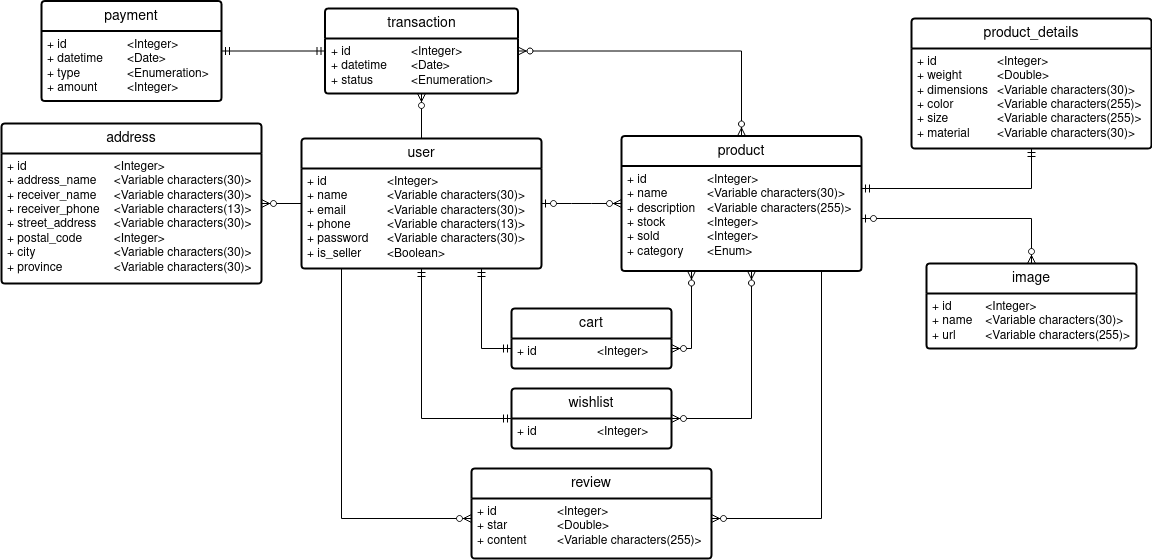

The diagram above was exported from draw.io. Its source (the exported page's mxGraphModel, read from the mxfile embedded in the PNG):
<mxGraphModel dx="900" dy="553" grid="1" gridSize="10" guides="1" tooltips="1" connect="1" arrows="1" fold="1" page="1" pageScale="1" pageWidth="1654" pageHeight="1169" background="#ffffff" math="0" shadow="0">
  <root>
    <mxCell id="0" />
    <mxCell id="1" parent="0" />
    <mxCell id="_NR1iHdTnhsiFUOq5tmg-2" value="user" style="swimlane;childLayout=stackLayout;horizontal=1;startSize=30;horizontalStack=0;rounded=1;fontSize=14;fontStyle=0;strokeWidth=2;resizeParent=0;resizeLast=1;shadow=0;dashed=0;align=center;arcSize=4;whiteSpace=wrap;html=1;" parent="1" vertex="1">
      <mxGeometry x="380" y="450" width="240" height="130" as="geometry" />
    </mxCell>
    <mxCell id="_NR1iHdTnhsiFUOq5tmg-3" value="&lt;div&gt;+ id&lt;span style=&quot;white-space: pre;&quot;&gt;&#09;&lt;/span&gt;&lt;span style=&quot;white-space: pre;&quot;&gt;&#09;&lt;/span&gt;&lt;span style=&quot;white-space: pre;&quot;&gt;&#09;&lt;/span&gt;&amp;lt;Integer&amp;gt;&lt;/div&gt;&lt;div&gt;+ name&lt;span style=&quot;white-space: pre;&quot;&gt;&lt;span style=&quot;white-space: pre;&quot;&gt;&#09;&lt;/span&gt;&#09;&lt;/span&gt;&amp;lt;Variable characters(30)&amp;gt;&lt;br&gt;&lt;/div&gt;&lt;div&gt;+ email&lt;span style=&quot;white-space: pre;&quot;&gt;&#09;&lt;/span&gt;&lt;span style=&quot;white-space: pre;&quot;&gt;&#09;&lt;/span&gt;&amp;lt;Variable characters(30)&amp;gt;&lt;br&gt;&lt;/div&gt;&lt;div&gt;+ phone&lt;span style=&quot;white-space: pre;&quot;&gt;&#09;&lt;/span&gt;&lt;span style=&quot;white-space: pre;&quot;&gt;&#09;&lt;/span&gt;&amp;lt;Variable characters(13)&amp;gt;&lt;br&gt;&lt;/div&gt;&lt;div&gt;+ password&lt;span style=&quot;white-space: pre;&quot;&gt;&#09;&lt;/span&gt;&amp;lt;Variable characters(30)&amp;gt;&lt;br&gt;&lt;/div&gt;&lt;div&gt;+ is_seller&lt;span style=&quot;white-space: pre;&quot;&gt;&#09;&lt;/span&gt;&amp;lt;Boolean&amp;gt;&lt;br&gt;&lt;/div&gt;" style="align=left;strokeColor=none;fillColor=none;spacingLeft=4;fontSize=12;verticalAlign=top;resizable=0;rotatable=0;part=1;html=1;" parent="_NR1iHdTnhsiFUOq5tmg-2" vertex="1">
      <mxGeometry y="30" width="240" height="100" as="geometry" />
    </mxCell>
    <mxCell id="_NR1iHdTnhsiFUOq5tmg-4" value="address" style="swimlane;childLayout=stackLayout;horizontal=1;startSize=30;horizontalStack=0;rounded=1;fontSize=14;fontStyle=0;strokeWidth=2;resizeParent=0;resizeLast=1;shadow=0;dashed=0;align=center;arcSize=4;whiteSpace=wrap;html=1;" parent="1" vertex="1">
      <mxGeometry x="80" y="435" width="260" height="160" as="geometry" />
    </mxCell>
    <mxCell id="_NR1iHdTnhsiFUOq5tmg-5" value="&lt;div&gt;+ id&lt;span style=&quot;white-space: pre;&quot;&gt;&#09;&lt;/span&gt;&lt;span style=&quot;white-space: pre;&quot;&gt;&#09;&lt;/span&gt;&lt;span style=&quot;white-space: pre;&quot;&gt;&#09;&lt;/span&gt;&lt;span style=&quot;white-space: pre;&quot;&gt;&#09;&lt;/span&gt;&amp;lt;Integer&amp;gt;&lt;/div&gt;&lt;div&gt;+ address_name&lt;span style=&quot;white-space: pre;&quot;&gt;&#09;&lt;/span&gt;&amp;lt;Variable characters(30)&amp;gt;&lt;br&gt;&lt;/div&gt;&lt;div&gt;+ receiver_name&lt;span style=&quot;white-space: pre;&quot;&gt;&#09;&lt;/span&gt;&amp;lt;Variable characters(30)&amp;gt;&lt;br&gt;&lt;/div&gt;&lt;div&gt;+ receiver_phone&lt;span style=&quot;white-space: pre;&quot;&gt;&#09;&lt;/span&gt;&amp;lt;Variable characters(13)&amp;gt;&lt;br&gt;&lt;/div&gt;&lt;div&gt;+ street_address&lt;span style=&quot;white-space: pre;&quot;&gt;&#09;&lt;/span&gt;&amp;lt;Variable characters(30)&amp;gt;&lt;br&gt;&lt;/div&gt;&lt;div&gt;+ postal_code&lt;span style=&quot;white-space: pre;&quot;&gt;&#09;&lt;/span&gt;&lt;span style=&quot;white-space: pre;&quot;&gt;&#09;&lt;/span&gt;&amp;lt;Integer&amp;gt;&lt;/div&gt;&lt;div&gt;+ city&lt;span style=&quot;white-space: pre;&quot;&gt;&#09;&lt;/span&gt;&lt;span style=&quot;white-space: pre;&quot;&gt;&#09;&lt;/span&gt;&lt;span style=&quot;white-space: pre;&quot;&gt;&#09;&lt;/span&gt;&amp;lt;Variable characters(30)&amp;gt;&lt;br&gt;&lt;/div&gt;&lt;div&gt;+ province&lt;span style=&quot;white-space: pre;&quot;&gt;&#09;&lt;/span&gt;&lt;span style=&quot;white-space: pre;&quot;&gt;&#09;&lt;/span&gt;&amp;lt;Variable characters(30)&amp;gt;&lt;br&gt;&lt;/div&gt;" style="align=left;strokeColor=none;fillColor=none;spacingLeft=4;fontSize=12;verticalAlign=top;resizable=0;rotatable=0;part=1;html=1;" parent="_NR1iHdTnhsiFUOq5tmg-4" vertex="1">
      <mxGeometry y="30" width="260" height="130" as="geometry" />
    </mxCell>
    <mxCell id="_NR1iHdTnhsiFUOq5tmg-6" value="" style="fontSize=12;html=1;endArrow=ERzeroToMany;endFill=1;rounded=0;" parent="1" source="_NR1iHdTnhsiFUOq5tmg-2" target="_NR1iHdTnhsiFUOq5tmg-4" edge="1">
      <mxGeometry width="100" height="100" relative="1" as="geometry">
        <mxPoint x="950" y="470" as="sourcePoint" />
        <mxPoint x="1050" y="370" as="targetPoint" />
      </mxGeometry>
    </mxCell>
    <mxCell id="_NR1iHdTnhsiFUOq5tmg-12" value="product" style="swimlane;childLayout=stackLayout;horizontal=1;startSize=30;horizontalStack=0;rounded=1;fontSize=14;fontStyle=0;strokeWidth=2;resizeParent=0;resizeLast=1;shadow=0;dashed=0;align=center;arcSize=4;whiteSpace=wrap;html=1;" parent="1" vertex="1">
      <mxGeometry x="700" y="447.5" width="240" height="135" as="geometry" />
    </mxCell>
    <mxCell id="_NR1iHdTnhsiFUOq5tmg-13" value="&lt;div&gt;+ id&lt;span style=&quot;white-space: pre;&quot;&gt;&#09;&lt;/span&gt;&lt;span style=&quot;white-space: pre;&quot;&gt;&#09;&lt;/span&gt;&lt;span style=&quot;white-space: pre;&quot;&gt;&#09;&lt;/span&gt;&amp;lt;Integer&amp;gt;&lt;/div&gt;&lt;div&gt;+ name&lt;span style=&quot;white-space: pre;&quot;&gt;&#09;&lt;/span&gt;&lt;span style=&quot;white-space: pre;&quot;&gt;&#09;&lt;/span&gt;&amp;lt;Variable characters(30)&amp;gt;&lt;br&gt;&lt;/div&gt;&lt;div&gt;+ description&lt;span style=&quot;white-space: pre;&quot;&gt;&#09;&lt;/span&gt;&amp;lt;Variable characters(255)&amp;gt;&lt;br&gt;&lt;/div&gt;&lt;div&gt;+ stock&lt;span style=&quot;white-space: pre;&quot;&gt;&#09;&lt;/span&gt;&lt;span style=&quot;white-space: pre;&quot;&gt;&#09;&lt;/span&gt;&amp;lt;Integer&amp;gt;&lt;/div&gt;&lt;div&gt;+ sold&lt;span style=&quot;white-space: pre;&quot;&gt;&#09;&lt;/span&gt;&lt;span style=&quot;white-space: pre;&quot;&gt;&#09;&lt;/span&gt;&amp;lt;Integer&amp;gt;&lt;/div&gt;&lt;div&gt;+ category&lt;span style=&quot;white-space: pre;&quot;&gt;&#09;&lt;/span&gt;&amp;lt;Enum&amp;gt;&lt;br&gt;&lt;/div&gt;" style="align=left;strokeColor=none;fillColor=none;spacingLeft=4;fontSize=12;verticalAlign=top;resizable=0;rotatable=0;part=1;html=1;" parent="_NR1iHdTnhsiFUOq5tmg-12" vertex="1">
      <mxGeometry y="30" width="240" height="105" as="geometry" />
    </mxCell>
    <mxCell id="_NR1iHdTnhsiFUOq5tmg-15" value="product_details" style="swimlane;childLayout=stackLayout;horizontal=1;startSize=30;horizontalStack=0;rounded=1;fontSize=14;fontStyle=0;strokeWidth=2;resizeParent=0;resizeLast=1;shadow=0;dashed=0;align=center;arcSize=4;whiteSpace=wrap;html=1;" parent="1" vertex="1">
      <mxGeometry x="990" y="330" width="240" height="130" as="geometry" />
    </mxCell>
    <mxCell id="_NR1iHdTnhsiFUOq5tmg-16" value="&lt;div&gt;+ id&lt;span style=&quot;white-space: pre;&quot;&gt;&#09;&lt;/span&gt;&lt;span style=&quot;white-space: pre;&quot;&gt;&#09;&lt;/span&gt;&lt;span style=&quot;white-space: pre;&quot;&gt;&#09;&lt;/span&gt;&amp;lt;Integer&amp;gt;&lt;/div&gt;&lt;div&gt;+ weight&lt;span style=&quot;white-space: pre;&quot;&gt;&#09;&lt;/span&gt;&lt;span style=&quot;white-space: pre;&quot;&gt;&#09;&lt;/span&gt;&amp;lt;Double&amp;gt;&lt;/div&gt;&lt;div&gt;+ dimensions&lt;span style=&quot;white-space: pre;&quot;&gt;&#09;&lt;/span&gt;&amp;lt;Variable characters(30)&amp;gt;&lt;br&gt;&lt;/div&gt;&lt;div&gt;+ color&lt;span style=&quot;white-space: pre;&quot;&gt;&#09;&lt;/span&gt;&lt;span style=&quot;white-space: pre;&quot;&gt;&#09;&lt;/span&gt;&amp;lt;Variable characters(255)&amp;gt;&lt;/div&gt;&lt;div&gt;+ size&lt;span style=&quot;white-space: pre;&quot;&gt;&#09;&lt;/span&gt;&lt;span style=&quot;white-space: pre;&quot;&gt;&#09;&lt;/span&gt;&amp;lt;Variable characters(255)&amp;gt;&lt;br&gt;&lt;/div&gt;&lt;div&gt;+ material&lt;span style=&quot;white-space: pre;&quot;&gt;&#09;&lt;/span&gt;&amp;lt;Variable characters(30)&amp;gt;&lt;br&gt;&lt;/div&gt;" style="align=left;strokeColor=none;fillColor=none;spacingLeft=4;fontSize=12;verticalAlign=top;resizable=0;rotatable=0;part=1;html=1;" parent="_NR1iHdTnhsiFUOq5tmg-15" vertex="1">
      <mxGeometry y="30" width="240" height="100" as="geometry" />
    </mxCell>
    <mxCell id="_NR1iHdTnhsiFUOq5tmg-17" value="" style="fontSize=12;html=1;endArrow=ERmandOne;startArrow=ERmandOne;rounded=0;edgeStyle=orthogonalEdgeStyle;" parent="1" source="_NR1iHdTnhsiFUOq5tmg-12" target="_NR1iHdTnhsiFUOq5tmg-15" edge="1">
      <mxGeometry width="100" height="100" relative="1" as="geometry">
        <mxPoint x="1032" y="570" as="sourcePoint" />
        <mxPoint x="1132" y="470" as="targetPoint" />
        <Array as="points">
          <mxPoint x="1110" y="500" />
        </Array>
      </mxGeometry>
    </mxCell>
    <mxCell id="_NR1iHdTnhsiFUOq5tmg-18" value="review" style="swimlane;childLayout=stackLayout;horizontal=1;startSize=30;horizontalStack=0;rounded=1;fontSize=14;fontStyle=0;strokeWidth=2;resizeParent=0;resizeLast=1;shadow=0;dashed=0;align=center;arcSize=4;whiteSpace=wrap;html=1;" parent="1" vertex="1">
      <mxGeometry x="550" y="780" width="240" height="90" as="geometry" />
    </mxCell>
    <mxCell id="_NR1iHdTnhsiFUOq5tmg-19" value="&lt;div&gt;+ id&lt;span style=&quot;white-space: pre;&quot;&gt;&#09;&lt;/span&gt;&lt;span style=&quot;white-space: pre;&quot;&gt;&#09;&lt;/span&gt;&lt;span style=&quot;white-space: pre;&quot;&gt;&#09;&lt;/span&gt;&amp;lt;Integer&amp;gt;&lt;/div&gt;&lt;div&gt;+ star&lt;span style=&quot;white-space: pre;&quot;&gt;&#09;&lt;/span&gt;&lt;span style=&quot;white-space: pre;&quot;&gt;&#09;&lt;/span&gt;&amp;lt;Double&amp;gt;&lt;/div&gt;&lt;div&gt;+ content&lt;span style=&quot;white-space: pre;&quot;&gt;&#09;&lt;/span&gt;&lt;span style=&quot;white-space: pre;&quot;&gt;&#09;&lt;/span&gt;&amp;lt;Variable characters(255)&amp;gt;&lt;br&gt;&lt;/div&gt;" style="align=left;strokeColor=none;fillColor=none;spacingLeft=4;fontSize=12;verticalAlign=top;resizable=0;rotatable=0;part=1;html=1;" parent="_NR1iHdTnhsiFUOq5tmg-18" vertex="1">
      <mxGeometry y="30" width="240" height="60" as="geometry" />
    </mxCell>
    <mxCell id="_NR1iHdTnhsiFUOq5tmg-20" value="" style="fontSize=12;html=1;endArrow=ERzeroToMany;endFill=1;rounded=0;edgeStyle=orthogonalEdgeStyle;" parent="1" source="_NR1iHdTnhsiFUOq5tmg-12" target="_NR1iHdTnhsiFUOq5tmg-18" edge="1">
      <mxGeometry width="100" height="100" relative="1" as="geometry">
        <mxPoint x="1032" y="570" as="sourcePoint" />
        <mxPoint x="1132" y="470" as="targetPoint" />
        <Array as="points">
          <mxPoint x="900" y="830" />
        </Array>
      </mxGeometry>
    </mxCell>
    <mxCell id="_NR1iHdTnhsiFUOq5tmg-21" value="" style="edgeStyle=orthogonalEdgeStyle;fontSize=12;html=1;endArrow=ERzeroToMany;endFill=1;rounded=0;" parent="1" source="_NR1iHdTnhsiFUOq5tmg-2" target="_NR1iHdTnhsiFUOq5tmg-18" edge="1">
      <mxGeometry width="100" height="100" relative="1" as="geometry">
        <mxPoint x="1090" y="590" as="sourcePoint" />
        <mxPoint x="1190" y="490" as="targetPoint" />
        <Array as="points">
          <mxPoint x="420" y="830" />
        </Array>
      </mxGeometry>
    </mxCell>
    <mxCell id="_NR1iHdTnhsiFUOq5tmg-22" value="image" style="swimlane;childLayout=stackLayout;horizontal=1;startSize=30;horizontalStack=0;rounded=1;fontSize=14;fontStyle=0;strokeWidth=2;resizeParent=0;resizeLast=1;shadow=0;dashed=0;align=center;arcSize=4;whiteSpace=wrap;html=1;" parent="1" vertex="1">
      <mxGeometry x="1005" y="575" width="210" height="85" as="geometry" />
    </mxCell>
    <mxCell id="_NR1iHdTnhsiFUOq5tmg-23" value="&lt;div&gt;+ id&lt;span style=&quot;white-space: pre;&quot;&gt;&#09;&lt;/span&gt;&lt;span style=&quot;white-space: pre;&quot;&gt;&#09;&lt;/span&gt;&amp;lt;Integer&amp;gt;&lt;/div&gt;&lt;div&gt;+ name&lt;span style=&quot;white-space: pre;&quot;&gt;&#09;&lt;/span&gt;&amp;lt;Variable characters(30)&amp;gt;&lt;br&gt;&lt;/div&gt;+ url&lt;span style=&quot;white-space: pre;&quot;&gt;&#09;&lt;/span&gt;&amp;lt;Variable characters(255)&amp;gt;" style="align=left;strokeColor=none;fillColor=none;spacingLeft=4;fontSize=12;verticalAlign=top;resizable=0;rotatable=0;part=1;html=1;" parent="_NR1iHdTnhsiFUOq5tmg-22" vertex="1">
      <mxGeometry y="30" width="210" height="55" as="geometry" />
    </mxCell>
    <mxCell id="_NR1iHdTnhsiFUOq5tmg-24" value="" style="fontSize=12;html=1;endArrow=ERzeroToMany;startArrow=ERzeroToOne;rounded=0;edgeStyle=orthogonalEdgeStyle;" parent="1" source="_NR1iHdTnhsiFUOq5tmg-12" target="_NR1iHdTnhsiFUOq5tmg-22" edge="1">
      <mxGeometry width="100" height="100" relative="1" as="geometry">
        <mxPoint x="1032" y="590" as="sourcePoint" />
        <mxPoint x="1132" y="490" as="targetPoint" />
        <Array as="points">
          <mxPoint x="1110" y="530" />
        </Array>
      </mxGeometry>
    </mxCell>
    <mxCell id="aNNC338zE6aNhobC1zXS-1" value="transaction" style="swimlane;childLayout=stackLayout;horizontal=1;startSize=30;horizontalStack=0;rounded=1;fontSize=14;fontStyle=0;strokeWidth=2;resizeParent=0;resizeLast=1;shadow=0;dashed=0;align=center;arcSize=4;whiteSpace=wrap;html=1;" parent="1" vertex="1">
      <mxGeometry x="403.5" y="320" width="193" height="85" as="geometry" />
    </mxCell>
    <mxCell id="aNNC338zE6aNhobC1zXS-2" value="&lt;div&gt;+ id&lt;span style=&quot;white-space: pre;&quot;&gt;&#09;&lt;/span&gt;&lt;span style=&quot;white-space: pre;&quot;&gt;&#09;&lt;/span&gt;&lt;span style=&quot;white-space: pre;&quot;&gt;&#09;&lt;/span&gt;&amp;lt;Integer&amp;gt;&lt;/div&gt;&lt;div&gt;+ datetime&lt;span style=&quot;white-space: pre;&quot;&gt;&#09;&lt;/span&gt;&amp;lt;Date&amp;gt;&lt;/div&gt;&lt;div&gt;+ status&lt;span style=&quot;white-space: pre;&quot;&gt;&#09;&lt;/span&gt;&lt;span style=&quot;white-space: pre;&quot;&gt;&#09;&lt;/span&gt;&amp;lt;Enumeration&amp;gt;&lt;br&gt;&lt;/div&gt;" style="align=left;strokeColor=none;fillColor=none;spacingLeft=4;fontSize=12;verticalAlign=top;resizable=0;rotatable=0;part=1;html=1;" parent="aNNC338zE6aNhobC1zXS-1" vertex="1">
      <mxGeometry y="30" width="193" height="55" as="geometry" />
    </mxCell>
    <mxCell id="aNNC338zE6aNhobC1zXS-3" value="" style="fontSize=12;html=1;endArrow=ERzeroToMany;endFill=1;rounded=0;edgeStyle=orthogonalEdgeStyle;" parent="1" source="_NR1iHdTnhsiFUOq5tmg-2" target="aNNC338zE6aNhobC1zXS-1" edge="1">
      <mxGeometry width="100" height="100" relative="1" as="geometry">
        <mxPoint x="840" y="520" as="sourcePoint" />
        <mxPoint x="940" y="420" as="targetPoint" />
        <Array as="points">
          <mxPoint x="500" y="363" />
        </Array>
      </mxGeometry>
    </mxCell>
    <mxCell id="aNNC338zE6aNhobC1zXS-6" value="payment" style="swimlane;childLayout=stackLayout;horizontal=1;startSize=30;horizontalStack=0;rounded=1;fontSize=14;fontStyle=0;strokeWidth=2;resizeParent=0;resizeLast=1;shadow=0;dashed=0;align=center;arcSize=4;whiteSpace=wrap;html=1;" parent="1" vertex="1">
      <mxGeometry x="120" y="312.5" width="180" height="100" as="geometry" />
    </mxCell>
    <mxCell id="aNNC338zE6aNhobC1zXS-7" value="&lt;div&gt;+ id&lt;span style=&quot;white-space: pre;&quot;&gt;&#09;&lt;/span&gt;&lt;span style=&quot;white-space: pre;&quot;&gt;&#09;&lt;/span&gt;&lt;span style=&quot;white-space: pre;&quot;&gt;&#09;&lt;/span&gt;&amp;lt;Integer&amp;gt;&lt;/div&gt;&lt;div&gt;+ datetime&lt;span style=&quot;white-space: pre;&quot;&gt;&#09;&lt;/span&gt;&amp;lt;Date&amp;gt;&lt;/div&gt;&lt;div&gt;+ type&lt;span style=&quot;white-space: pre;&quot;&gt;&#09;&lt;/span&gt;&lt;span style=&quot;white-space: pre;&quot;&gt;&#09;&lt;/span&gt;&amp;lt;Enumeration&amp;gt;&lt;/div&gt;&lt;div&gt;+ amount&lt;span style=&quot;white-space: pre;&quot;&gt;&#09;&lt;/span&gt;&amp;lt;Integer&amp;gt;&lt;br&gt;&lt;/div&gt;" style="align=left;strokeColor=none;fillColor=none;spacingLeft=4;fontSize=12;verticalAlign=top;resizable=0;rotatable=0;part=1;html=1;" parent="aNNC338zE6aNhobC1zXS-6" vertex="1">
      <mxGeometry y="30" width="180" height="70" as="geometry" />
    </mxCell>
    <mxCell id="aNNC338zE6aNhobC1zXS-8" value="" style="fontSize=12;html=1;endArrow=ERmandOne;startArrow=ERmandOne;rounded=0;" parent="1" source="aNNC338zE6aNhobC1zXS-1" target="aNNC338zE6aNhobC1zXS-6" edge="1">
      <mxGeometry width="100" height="100" relative="1" as="geometry">
        <mxPoint x="1312.5" y="335" as="sourcePoint" />
        <mxPoint x="1412.5" y="235" as="targetPoint" />
      </mxGeometry>
    </mxCell>
    <mxCell id="aNNC338zE6aNhobC1zXS-11" value="" style="edgeStyle=orthogonalEdgeStyle;fontSize=12;html=1;endArrow=ERzeroToMany;endFill=1;startArrow=ERzeroToMany;rounded=0;" parent="1" source="aNNC338zE6aNhobC1zXS-1" target="_NR1iHdTnhsiFUOq5tmg-12" edge="1">
      <mxGeometry width="100" height="100" relative="1" as="geometry">
        <mxPoint x="1100" y="460" as="sourcePoint" />
        <mxPoint x="1200" y="360" as="targetPoint" />
      </mxGeometry>
    </mxCell>
    <mxCell id="aNNC338zE6aNhobC1zXS-12" value="wishlist" style="swimlane;childLayout=stackLayout;horizontal=1;startSize=30;horizontalStack=0;rounded=1;fontSize=14;fontStyle=0;strokeWidth=2;resizeParent=0;resizeLast=1;shadow=0;dashed=0;align=center;arcSize=4;whiteSpace=wrap;html=1;" parent="1" vertex="1">
      <mxGeometry x="590" y="700" width="160" height="60" as="geometry" />
    </mxCell>
    <mxCell id="aNNC338zE6aNhobC1zXS-13" value="+ id&lt;span style=&quot;white-space: pre;&quot;&gt;&#09;&lt;/span&gt;&lt;span style=&quot;white-space: pre;&quot;&gt;&#09;&lt;span style=&quot;white-space: pre;&quot;&gt;&#09;&lt;/span&gt;&lt;/span&gt;&amp;lt;Integer&amp;gt;" style="align=left;strokeColor=none;fillColor=none;spacingLeft=4;fontSize=12;verticalAlign=top;resizable=0;rotatable=0;part=1;html=1;" parent="aNNC338zE6aNhobC1zXS-12" vertex="1">
      <mxGeometry y="30" width="160" height="30" as="geometry" />
    </mxCell>
    <mxCell id="aNNC338zE6aNhobC1zXS-14" value="" style="fontSize=12;html=1;endArrow=ERmandOne;startArrow=ERmandOne;rounded=0;edgeStyle=orthogonalEdgeStyle;" parent="1" source="_NR1iHdTnhsiFUOq5tmg-2" target="aNNC338zE6aNhobC1zXS-12" edge="1">
      <mxGeometry width="100" height="100" relative="1" as="geometry">
        <mxPoint x="950" y="750" as="sourcePoint" />
        <mxPoint x="1050" y="650" as="targetPoint" />
        <Array as="points">
          <mxPoint x="500" y="730" />
        </Array>
      </mxGeometry>
    </mxCell>
    <mxCell id="aNNC338zE6aNhobC1zXS-16" value="cart" style="swimlane;childLayout=stackLayout;horizontal=1;startSize=30;horizontalStack=0;rounded=1;fontSize=14;fontStyle=0;strokeWidth=2;resizeParent=0;resizeLast=1;shadow=0;dashed=0;align=center;arcSize=4;whiteSpace=wrap;html=1;" parent="1" vertex="1">
      <mxGeometry x="590" y="620" width="160" height="60" as="geometry" />
    </mxCell>
    <mxCell id="aNNC338zE6aNhobC1zXS-17" value="+ id&lt;span style=&quot;white-space: pre;&quot;&gt;&#09;&lt;/span&gt;&lt;span style=&quot;white-space: pre;&quot;&gt;&#09;&lt;/span&gt;&lt;span style=&quot;white-space: pre;&quot;&gt;&#09;&lt;/span&gt;&amp;lt;Integer&amp;gt;" style="align=left;strokeColor=none;fillColor=none;spacingLeft=4;fontSize=12;verticalAlign=top;resizable=0;rotatable=0;part=1;html=1;" parent="aNNC338zE6aNhobC1zXS-16" vertex="1">
      <mxGeometry y="30" width="160" height="30" as="geometry" />
    </mxCell>
    <mxCell id="aNNC338zE6aNhobC1zXS-18" value="" style="edgeStyle=orthogonalEdgeStyle;fontSize=12;html=1;endArrow=ERmandOne;startArrow=ERmandOne;rounded=0;" parent="1" source="_NR1iHdTnhsiFUOq5tmg-2" target="aNNC338zE6aNhobC1zXS-16" edge="1">
      <mxGeometry width="100" height="100" relative="1" as="geometry">
        <mxPoint x="950" y="750" as="sourcePoint" />
        <mxPoint x="1050" y="650" as="targetPoint" />
        <Array as="points">
          <mxPoint x="560" y="660" />
        </Array>
      </mxGeometry>
    </mxCell>
    <mxCell id="fNltP23-cf_o8HFQaHY5-1" value="" style="edgeStyle=orthogonalEdgeStyle;fontSize=12;html=1;endArrow=ERzeroToMany;endFill=1;startArrow=ERzeroToMany;rounded=0;" parent="1" source="aNNC338zE6aNhobC1zXS-16" target="_NR1iHdTnhsiFUOq5tmg-12" edge="1">
      <mxGeometry width="100" height="100" relative="1" as="geometry">
        <mxPoint x="1040" y="660" as="sourcePoint" />
        <mxPoint x="1140" y="560" as="targetPoint" />
        <Array as="points">
          <mxPoint x="770" y="660" />
        </Array>
      </mxGeometry>
    </mxCell>
    <mxCell id="fNltP23-cf_o8HFQaHY5-2" value="" style="edgeStyle=orthogonalEdgeStyle;fontSize=12;html=1;endArrow=ERzeroToMany;endFill=1;startArrow=ERzeroToMany;rounded=0;" parent="1" source="aNNC338zE6aNhobC1zXS-12" target="_NR1iHdTnhsiFUOq5tmg-12" edge="1">
      <mxGeometry width="100" height="100" relative="1" as="geometry">
        <mxPoint x="1040" y="660" as="sourcePoint" />
        <mxPoint x="1140" y="560" as="targetPoint" />
        <Array as="points">
          <mxPoint x="830" y="730" />
        </Array>
      </mxGeometry>
    </mxCell>
    <mxCell id="UXdesfk0R9u8JsCf9Wvo-1" value="" style="edgeStyle=entityRelationEdgeStyle;fontSize=12;html=1;endArrow=ERzeroToMany;startArrow=ERzeroToOne;rounded=0;" parent="1" source="_NR1iHdTnhsiFUOq5tmg-2" target="_NR1iHdTnhsiFUOq5tmg-12" edge="1">
      <mxGeometry width="100" height="100" relative="1" as="geometry">
        <mxPoint x="790" y="570" as="sourcePoint" />
        <mxPoint x="890" y="470" as="targetPoint" />
      </mxGeometry>
    </mxCell>
  </root>
</mxGraphModel>